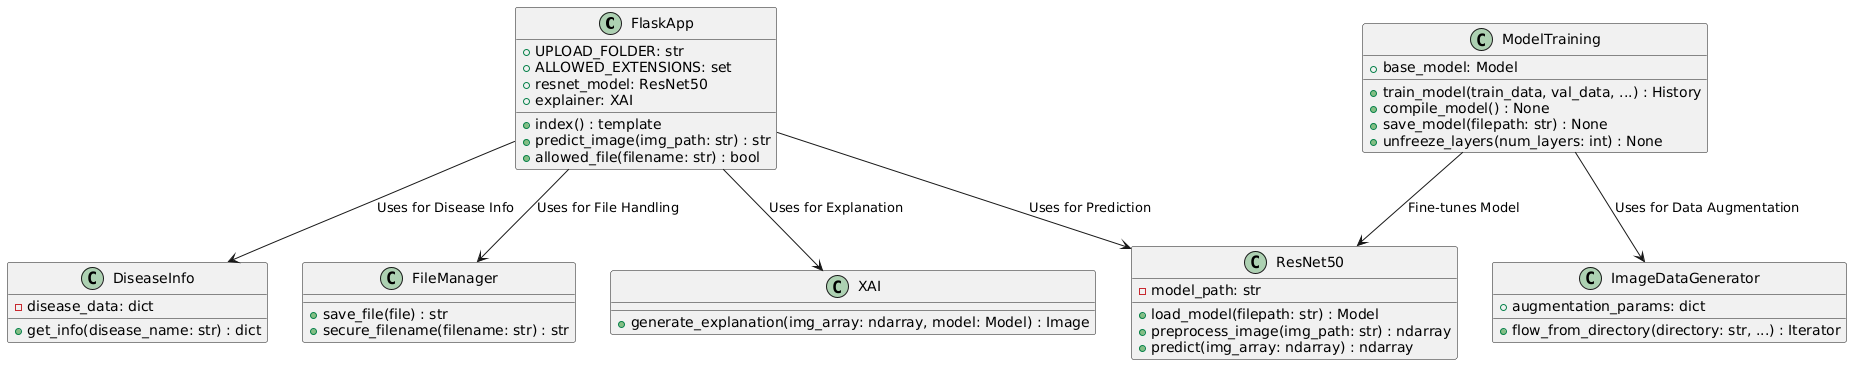

The diagram above was rendered by PlantUML. Its source (embedded in the PNG):
@startuml
class FlaskApp {
    +UPLOAD_FOLDER: str
    +ALLOWED_EXTENSIONS: set
    +resnet_model: ResNet50
    +explainer: XAI
    +index() : template
    +predict_image(img_path: str) : str
    +allowed_file(filename: str) : bool
}

class ResNet50 {
    -model_path: str
    +load_model(filepath: str) : Model
    +preprocess_image(img_path: str) : ndarray
    +predict(img_array: ndarray) : ndarray
}

class XAI {
    +generate_explanation(img_array: ndarray, model: Model) : Image
}

class DiseaseInfo {
    -disease_data: dict
    +get_info(disease_name: str) : dict
}

class FileManager {
    +save_file(file) : str
    +secure_filename(filename: str) : str
}

class ImageDataGenerator {
    +augmentation_params: dict
    +flow_from_directory(directory: str, ...) : Iterator
}

class ModelTraining {
    +base_model: Model
    +train_model(train_data, val_data, ...) : History
    +compile_model() : None
    +save_model(filepath: str) : None
    +unfreeze_layers(num_layers: int) : None
}

FlaskApp --> ResNet50 : "Uses for Prediction"
FlaskApp --> XAI : "Uses for Explanation"
FlaskApp --> DiseaseInfo : "Uses for Disease Info"
FlaskApp --> FileManager : "Uses for File Handling"
ModelTraining --> ImageDataGenerator : "Uses for Data Augmentation"
ModelTraining --> ResNet50 : "Fine-tunes Model"
@enduml